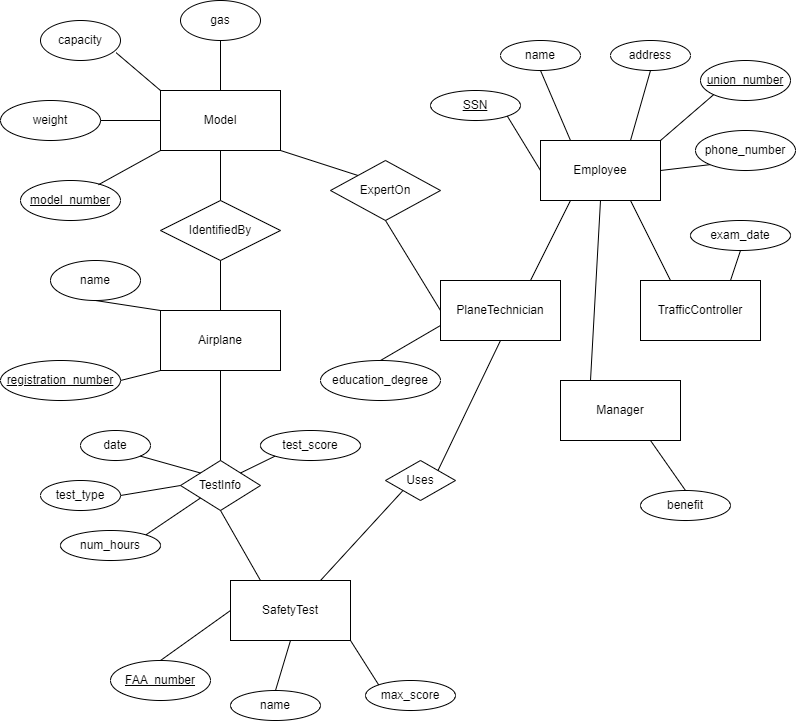

The diagram above was exported from draw.io. Its source (the exported page's mxGraphModel, read from the mxfile embedded in the PNG):
<mxGraphModel dx="1038" dy="643" grid="1" gridSize="10" guides="1" tooltips="1" connect="1" arrows="1" fold="1" page="1" pageScale="1" pageWidth="850" pageHeight="1100" math="0" shadow="0" extFonts="Permanent Marker^https://fonts.googleapis.com/css?family=Permanent+Marker">
  <root>
    <mxCell id="0" />
    <mxCell id="1" parent="0" />
    <mxCell id="_W0dCuQQbCOGgz-iwlY7-1" value="Model" style="rounded=0;whiteSpace=wrap;html=1;metaEdit=0;" vertex="1" parent="1">
      <mxGeometry x="200" y="220" width="120" height="60" as="geometry" />
    </mxCell>
    <mxCell id="_W0dCuQQbCOGgz-iwlY7-2" value="capacity" style="ellipse;whiteSpace=wrap;html=1;" vertex="1" parent="1">
      <mxGeometry x="80" y="150" width="80" height="40" as="geometry" />
    </mxCell>
    <mxCell id="_W0dCuQQbCOGgz-iwlY7-3" value="gas" style="ellipse;whiteSpace=wrap;html=1;" vertex="1" parent="1">
      <mxGeometry x="220" y="130" width="80" height="40" as="geometry" />
    </mxCell>
    <mxCell id="_W0dCuQQbCOGgz-iwlY7-4" value="weight" style="ellipse;whiteSpace=wrap;html=1;" vertex="1" parent="1">
      <mxGeometry x="40" y="230" width="100" height="40" as="geometry" />
    </mxCell>
    <mxCell id="_W0dCuQQbCOGgz-iwlY7-5" value="&lt;u&gt;model_number&lt;/u&gt;" style="ellipse;whiteSpace=wrap;html=1;" vertex="1" parent="1">
      <mxGeometry x="60" y="310" width="100" height="40" as="geometry" />
    </mxCell>
    <mxCell id="_W0dCuQQbCOGgz-iwlY7-6" value="" style="endArrow=none;html=1;rounded=0;exitX=0.78;exitY=0.105;exitDx=0;exitDy=0;exitPerimeter=0;entryX=0;entryY=1;entryDx=0;entryDy=0;" edge="1" parent="1" source="_W0dCuQQbCOGgz-iwlY7-5" target="_W0dCuQQbCOGgz-iwlY7-1">
      <mxGeometry width="50" height="50" relative="1" as="geometry">
        <mxPoint x="400" y="460" as="sourcePoint" />
        <mxPoint x="450" y="410" as="targetPoint" />
      </mxGeometry>
    </mxCell>
    <mxCell id="_W0dCuQQbCOGgz-iwlY7-7" value="" style="endArrow=none;html=1;rounded=0;exitX=1;exitY=0.5;exitDx=0;exitDy=0;entryX=0;entryY=0.5;entryDx=0;entryDy=0;" edge="1" parent="1" source="_W0dCuQQbCOGgz-iwlY7-4" target="_W0dCuQQbCOGgz-iwlY7-1">
      <mxGeometry width="50" height="50" relative="1" as="geometry">
        <mxPoint x="400" y="460" as="sourcePoint" />
        <mxPoint x="450" y="410" as="targetPoint" />
      </mxGeometry>
    </mxCell>
    <mxCell id="_W0dCuQQbCOGgz-iwlY7-8" value="" style="endArrow=none;html=1;rounded=0;exitX=0.945;exitY=0.805;exitDx=0;exitDy=0;exitPerimeter=0;entryX=0;entryY=0;entryDx=0;entryDy=0;" edge="1" parent="1" source="_W0dCuQQbCOGgz-iwlY7-2" target="_W0dCuQQbCOGgz-iwlY7-1">
      <mxGeometry width="50" height="50" relative="1" as="geometry">
        <mxPoint x="400" y="460" as="sourcePoint" />
        <mxPoint x="450" y="410" as="targetPoint" />
      </mxGeometry>
    </mxCell>
    <mxCell id="_W0dCuQQbCOGgz-iwlY7-9" value="" style="endArrow=none;html=1;rounded=0;exitX=0.5;exitY=1;exitDx=0;exitDy=0;entryX=0.5;entryY=0;entryDx=0;entryDy=0;" edge="1" parent="1" source="_W0dCuQQbCOGgz-iwlY7-3" target="_W0dCuQQbCOGgz-iwlY7-1">
      <mxGeometry width="50" height="50" relative="1" as="geometry">
        <mxPoint x="400" y="460" as="sourcePoint" />
        <mxPoint x="450" y="410" as="targetPoint" />
      </mxGeometry>
    </mxCell>
    <mxCell id="_W0dCuQQbCOGgz-iwlY7-10" value="IdentifiedBy" style="rhombus;whiteSpace=wrap;html=1;" vertex="1" parent="1">
      <mxGeometry x="200" y="330" width="120" height="60" as="geometry" />
    </mxCell>
    <mxCell id="_W0dCuQQbCOGgz-iwlY7-11" value="Airplane" style="rounded=0;whiteSpace=wrap;html=1;" vertex="1" parent="1">
      <mxGeometry x="200" y="440" width="120" height="60" as="geometry" />
    </mxCell>
    <mxCell id="_W0dCuQQbCOGgz-iwlY7-12" value="" style="endArrow=none;html=1;rounded=0;exitX=0.5;exitY=1;exitDx=0;exitDy=0;" edge="1" parent="1" source="_W0dCuQQbCOGgz-iwlY7-1" target="_W0dCuQQbCOGgz-iwlY7-10">
      <mxGeometry width="50" height="50" relative="1" as="geometry">
        <mxPoint x="400" y="460" as="sourcePoint" />
        <mxPoint x="450" y="410" as="targetPoint" />
      </mxGeometry>
    </mxCell>
    <mxCell id="_W0dCuQQbCOGgz-iwlY7-13" value="" style="endArrow=none;html=1;rounded=0;exitX=0.5;exitY=1;exitDx=0;exitDy=0;entryX=0.5;entryY=0;entryDx=0;entryDy=0;" edge="1" parent="1" source="_W0dCuQQbCOGgz-iwlY7-10" target="_W0dCuQQbCOGgz-iwlY7-11">
      <mxGeometry width="50" height="50" relative="1" as="geometry">
        <mxPoint x="400" y="460" as="sourcePoint" />
        <mxPoint x="450" y="410" as="targetPoint" />
      </mxGeometry>
    </mxCell>
    <mxCell id="_W0dCuQQbCOGgz-iwlY7-14" value="name" style="ellipse;whiteSpace=wrap;html=1;" vertex="1" parent="1">
      <mxGeometry x="90" y="390" width="90" height="40" as="geometry" />
    </mxCell>
    <mxCell id="_W0dCuQQbCOGgz-iwlY7-15" value="registration_number" style="ellipse;whiteSpace=wrap;html=1;fontStyle=4" vertex="1" parent="1">
      <mxGeometry x="40" y="490" width="120" height="40" as="geometry" />
    </mxCell>
    <mxCell id="_W0dCuQQbCOGgz-iwlY7-16" value="" style="endArrow=none;html=1;rounded=0;exitX=0.5;exitY=1;exitDx=0;exitDy=0;entryX=0;entryY=0;entryDx=0;entryDy=0;" edge="1" parent="1" source="_W0dCuQQbCOGgz-iwlY7-14" target="_W0dCuQQbCOGgz-iwlY7-11">
      <mxGeometry width="50" height="50" relative="1" as="geometry">
        <mxPoint x="170" y="430" as="sourcePoint" />
        <mxPoint x="450" y="410" as="targetPoint" />
      </mxGeometry>
    </mxCell>
    <mxCell id="_W0dCuQQbCOGgz-iwlY7-17" value="" style="endArrow=none;html=1;rounded=0;exitX=1;exitY=0.5;exitDx=0;exitDy=0;" edge="1" parent="1" source="_W0dCuQQbCOGgz-iwlY7-15">
      <mxGeometry width="50" height="50" relative="1" as="geometry">
        <mxPoint x="400" y="460" as="sourcePoint" />
        <mxPoint x="200" y="500" as="targetPoint" />
      </mxGeometry>
    </mxCell>
    <mxCell id="_W0dCuQQbCOGgz-iwlY7-18" value="ExpertOn" style="rhombus;whiteSpace=wrap;html=1;" vertex="1" parent="1">
      <mxGeometry x="370" y="290" width="110" height="60" as="geometry" />
    </mxCell>
    <mxCell id="_W0dCuQQbCOGgz-iwlY7-19" value="" style="endArrow=none;html=1;rounded=0;exitX=1;exitY=1;exitDx=0;exitDy=0;entryX=0;entryY=0;entryDx=0;entryDy=0;" edge="1" parent="1" source="_W0dCuQQbCOGgz-iwlY7-1" target="_W0dCuQQbCOGgz-iwlY7-18">
      <mxGeometry width="50" height="50" relative="1" as="geometry">
        <mxPoint x="400" y="460" as="sourcePoint" />
        <mxPoint x="450" y="410" as="targetPoint" />
      </mxGeometry>
    </mxCell>
    <mxCell id="_W0dCuQQbCOGgz-iwlY7-20" value="PlaneTechnician" style="rounded=0;whiteSpace=wrap;html=1;" vertex="1" parent="1">
      <mxGeometry x="480" y="410" width="120" height="60" as="geometry" />
    </mxCell>
    <mxCell id="_W0dCuQQbCOGgz-iwlY7-21" value="" style="endArrow=none;html=1;rounded=0;entryX=0.5;entryY=1;entryDx=0;entryDy=0;exitX=0;exitY=0.5;exitDx=0;exitDy=0;" edge="1" parent="1" source="_W0dCuQQbCOGgz-iwlY7-20" target="_W0dCuQQbCOGgz-iwlY7-18">
      <mxGeometry width="50" height="50" relative="1" as="geometry">
        <mxPoint x="470" y="440" as="sourcePoint" />
        <mxPoint x="450" y="410" as="targetPoint" />
      </mxGeometry>
    </mxCell>
    <mxCell id="_W0dCuQQbCOGgz-iwlY7-22" value="education_degree" style="ellipse;whiteSpace=wrap;html=1;" vertex="1" parent="1">
      <mxGeometry x="360" y="490" width="120" height="40" as="geometry" />
    </mxCell>
    <mxCell id="_W0dCuQQbCOGgz-iwlY7-23" value="" style="endArrow=none;html=1;rounded=0;exitX=0.5;exitY=0;exitDx=0;exitDy=0;entryX=0;entryY=0.75;entryDx=0;entryDy=0;" edge="1" parent="1" source="_W0dCuQQbCOGgz-iwlY7-22" target="_W0dCuQQbCOGgz-iwlY7-20">
      <mxGeometry width="50" height="50" relative="1" as="geometry">
        <mxPoint x="400" y="460" as="sourcePoint" />
        <mxPoint x="450" y="410" as="targetPoint" />
      </mxGeometry>
    </mxCell>
    <mxCell id="_W0dCuQQbCOGgz-iwlY7-24" value="Employee" style="rounded=0;whiteSpace=wrap;html=1;" vertex="1" parent="1">
      <mxGeometry x="580" y="270" width="120" height="60" as="geometry" />
    </mxCell>
    <mxCell id="_W0dCuQQbCOGgz-iwlY7-25" value="SSN" style="ellipse;whiteSpace=wrap;html=1;fontStyle=4" vertex="1" parent="1">
      <mxGeometry x="470" y="220" width="90" height="30" as="geometry" />
    </mxCell>
    <mxCell id="_W0dCuQQbCOGgz-iwlY7-26" value="name" style="ellipse;whiteSpace=wrap;html=1;" vertex="1" parent="1">
      <mxGeometry x="540" y="170" width="80" height="30" as="geometry" />
    </mxCell>
    <mxCell id="_W0dCuQQbCOGgz-iwlY7-27" value="address" style="ellipse;whiteSpace=wrap;html=1;" vertex="1" parent="1">
      <mxGeometry x="650" y="170" width="80" height="30" as="geometry" />
    </mxCell>
    <mxCell id="_W0dCuQQbCOGgz-iwlY7-28" value="union_number" style="ellipse;whiteSpace=wrap;html=1;fontStyle=4" vertex="1" parent="1">
      <mxGeometry x="740" y="190" width="90" height="40" as="geometry" />
    </mxCell>
    <mxCell id="_W0dCuQQbCOGgz-iwlY7-29" value="phone_number" style="ellipse;whiteSpace=wrap;html=1;" vertex="1" parent="1">
      <mxGeometry x="735" y="260" width="100" height="40" as="geometry" />
    </mxCell>
    <mxCell id="_W0dCuQQbCOGgz-iwlY7-30" value="" style="endArrow=none;html=1;rounded=0;entryX=1;entryY=1;entryDx=0;entryDy=0;exitX=0;exitY=0.5;exitDx=0;exitDy=0;" edge="1" parent="1" source="_W0dCuQQbCOGgz-iwlY7-24" target="_W0dCuQQbCOGgz-iwlY7-25">
      <mxGeometry width="50" height="50" relative="1" as="geometry">
        <mxPoint x="400" y="460" as="sourcePoint" />
        <mxPoint x="450" y="410" as="targetPoint" />
      </mxGeometry>
    </mxCell>
    <mxCell id="_W0dCuQQbCOGgz-iwlY7-31" value="" style="endArrow=none;html=1;rounded=0;entryX=0.5;entryY=1;entryDx=0;entryDy=0;exitX=0.25;exitY=0;exitDx=0;exitDy=0;" edge="1" parent="1" source="_W0dCuQQbCOGgz-iwlY7-24" target="_W0dCuQQbCOGgz-iwlY7-26">
      <mxGeometry width="50" height="50" relative="1" as="geometry">
        <mxPoint x="400" y="460" as="sourcePoint" />
        <mxPoint x="450" y="410" as="targetPoint" />
      </mxGeometry>
    </mxCell>
    <mxCell id="_W0dCuQQbCOGgz-iwlY7-32" value="" style="endArrow=none;html=1;rounded=0;entryX=0.5;entryY=1;entryDx=0;entryDy=0;exitX=0.75;exitY=0;exitDx=0;exitDy=0;" edge="1" parent="1" source="_W0dCuQQbCOGgz-iwlY7-24" target="_W0dCuQQbCOGgz-iwlY7-27">
      <mxGeometry width="50" height="50" relative="1" as="geometry">
        <mxPoint x="400" y="460" as="sourcePoint" />
        <mxPoint x="450" y="410" as="targetPoint" />
      </mxGeometry>
    </mxCell>
    <mxCell id="_W0dCuQQbCOGgz-iwlY7-33" value="" style="endArrow=none;html=1;rounded=0;entryX=0;entryY=1;entryDx=0;entryDy=0;exitX=1;exitY=0;exitDx=0;exitDy=0;" edge="1" parent="1" source="_W0dCuQQbCOGgz-iwlY7-24" target="_W0dCuQQbCOGgz-iwlY7-28">
      <mxGeometry width="50" height="50" relative="1" as="geometry">
        <mxPoint x="400" y="460" as="sourcePoint" />
        <mxPoint x="450" y="410" as="targetPoint" />
      </mxGeometry>
    </mxCell>
    <mxCell id="_W0dCuQQbCOGgz-iwlY7-34" value="" style="endArrow=none;html=1;rounded=0;entryX=0;entryY=1;entryDx=0;entryDy=0;exitX=1;exitY=0.5;exitDx=0;exitDy=0;" edge="1" parent="1" source="_W0dCuQQbCOGgz-iwlY7-24" target="_W0dCuQQbCOGgz-iwlY7-29">
      <mxGeometry width="50" height="50" relative="1" as="geometry">
        <mxPoint x="400" y="460" as="sourcePoint" />
        <mxPoint x="450" y="410" as="targetPoint" />
      </mxGeometry>
    </mxCell>
    <mxCell id="_W0dCuQQbCOGgz-iwlY7-35" value="" style="endArrow=none;html=1;rounded=0;entryX=0.25;entryY=1;entryDx=0;entryDy=0;exitX=0.75;exitY=0;exitDx=0;exitDy=0;" edge="1" parent="1" source="_W0dCuQQbCOGgz-iwlY7-20" target="_W0dCuQQbCOGgz-iwlY7-24">
      <mxGeometry width="50" height="50" relative="1" as="geometry">
        <mxPoint x="400" y="460" as="sourcePoint" />
        <mxPoint x="450" y="410" as="targetPoint" />
      </mxGeometry>
    </mxCell>
    <mxCell id="_W0dCuQQbCOGgz-iwlY7-36" value="Manager" style="rounded=0;whiteSpace=wrap;html=1;" vertex="1" parent="1">
      <mxGeometry x="600" y="510" width="120" height="60" as="geometry" />
    </mxCell>
    <mxCell id="_W0dCuQQbCOGgz-iwlY7-37" value="TrafficController" style="rounded=0;whiteSpace=wrap;html=1;" vertex="1" parent="1">
      <mxGeometry x="680" y="410" width="120" height="60" as="geometry" />
    </mxCell>
    <mxCell id="_W0dCuQQbCOGgz-iwlY7-38" value="" style="endArrow=none;html=1;rounded=0;entryX=0.5;entryY=1;entryDx=0;entryDy=0;exitX=0.25;exitY=0;exitDx=0;exitDy=0;" edge="1" parent="1" source="_W0dCuQQbCOGgz-iwlY7-36" target="_W0dCuQQbCOGgz-iwlY7-24">
      <mxGeometry width="50" height="50" relative="1" as="geometry">
        <mxPoint x="400" y="460" as="sourcePoint" />
        <mxPoint x="450" y="410" as="targetPoint" />
      </mxGeometry>
    </mxCell>
    <mxCell id="_W0dCuQQbCOGgz-iwlY7-39" value="" style="endArrow=none;html=1;rounded=0;entryX=0.75;entryY=1;entryDx=0;entryDy=0;exitX=0.25;exitY=0;exitDx=0;exitDy=0;" edge="1" parent="1" source="_W0dCuQQbCOGgz-iwlY7-37" target="_W0dCuQQbCOGgz-iwlY7-24">
      <mxGeometry width="50" height="50" relative="1" as="geometry">
        <mxPoint x="400" y="460" as="sourcePoint" />
        <mxPoint x="450" y="410" as="targetPoint" />
      </mxGeometry>
    </mxCell>
    <mxCell id="_W0dCuQQbCOGgz-iwlY7-40" value="exam_date" style="ellipse;whiteSpace=wrap;html=1;" vertex="1" parent="1">
      <mxGeometry x="730" y="350" width="100" height="30" as="geometry" />
    </mxCell>
    <mxCell id="_W0dCuQQbCOGgz-iwlY7-41" value="" style="endArrow=none;html=1;rounded=0;entryX=0.5;entryY=1;entryDx=0;entryDy=0;exitX=0.75;exitY=0;exitDx=0;exitDy=0;" edge="1" parent="1" source="_W0dCuQQbCOGgz-iwlY7-37" target="_W0dCuQQbCOGgz-iwlY7-40">
      <mxGeometry width="50" height="50" relative="1" as="geometry">
        <mxPoint x="400" y="460" as="sourcePoint" />
        <mxPoint x="450" y="410" as="targetPoint" />
      </mxGeometry>
    </mxCell>
    <mxCell id="_W0dCuQQbCOGgz-iwlY7-42" value="benefit" style="ellipse;whiteSpace=wrap;html=1;" vertex="1" parent="1">
      <mxGeometry x="680" y="620" width="90" height="30" as="geometry" />
    </mxCell>
    <mxCell id="_W0dCuQQbCOGgz-iwlY7-43" value="" style="endArrow=none;html=1;rounded=0;entryX=0.75;entryY=1;entryDx=0;entryDy=0;exitX=0.5;exitY=0;exitDx=0;exitDy=0;" edge="1" parent="1" source="_W0dCuQQbCOGgz-iwlY7-42" target="_W0dCuQQbCOGgz-iwlY7-36">
      <mxGeometry width="50" height="50" relative="1" as="geometry">
        <mxPoint x="400" y="460" as="sourcePoint" />
        <mxPoint x="450" y="410" as="targetPoint" />
      </mxGeometry>
    </mxCell>
    <mxCell id="_W0dCuQQbCOGgz-iwlY7-44" value="SafetyTest" style="rounded=0;whiteSpace=wrap;html=1;" vertex="1" parent="1">
      <mxGeometry x="270" y="710" width="120" height="60" as="geometry" />
    </mxCell>
    <mxCell id="_W0dCuQQbCOGgz-iwlY7-45" value="Uses" style="rhombus;whiteSpace=wrap;html=1;" vertex="1" parent="1">
      <mxGeometry x="425" y="590" width="70" height="40" as="geometry" />
    </mxCell>
    <mxCell id="_W0dCuQQbCOGgz-iwlY7-46" value="" style="endArrow=none;html=1;rounded=0;entryX=0.5;entryY=1;entryDx=0;entryDy=0;exitX=1;exitY=0;exitDx=0;exitDy=0;" edge="1" parent="1" source="_W0dCuQQbCOGgz-iwlY7-45" target="_W0dCuQQbCOGgz-iwlY7-20">
      <mxGeometry width="50" height="50" relative="1" as="geometry">
        <mxPoint x="400" y="660" as="sourcePoint" />
        <mxPoint x="450" y="610" as="targetPoint" />
      </mxGeometry>
    </mxCell>
    <mxCell id="_W0dCuQQbCOGgz-iwlY7-47" value="" style="endArrow=none;html=1;rounded=0;entryX=0;entryY=1;entryDx=0;entryDy=0;exitX=0.75;exitY=0;exitDx=0;exitDy=0;" edge="1" parent="1" source="_W0dCuQQbCOGgz-iwlY7-44" target="_W0dCuQQbCOGgz-iwlY7-45">
      <mxGeometry width="50" height="50" relative="1" as="geometry">
        <mxPoint x="400" y="660" as="sourcePoint" />
        <mxPoint x="450" y="610" as="targetPoint" />
      </mxGeometry>
    </mxCell>
    <mxCell id="_W0dCuQQbCOGgz-iwlY7-48" value="FAA_number" style="ellipse;whiteSpace=wrap;html=1;fontStyle=4" vertex="1" parent="1">
      <mxGeometry x="150" y="790" width="100" height="40" as="geometry" />
    </mxCell>
    <mxCell id="_W0dCuQQbCOGgz-iwlY7-49" value="name" style="ellipse;whiteSpace=wrap;html=1;" vertex="1" parent="1">
      <mxGeometry x="270" y="820" width="90" height="30" as="geometry" />
    </mxCell>
    <mxCell id="_W0dCuQQbCOGgz-iwlY7-51" value="max_score" style="ellipse;whiteSpace=wrap;html=1;" vertex="1" parent="1">
      <mxGeometry x="405" y="810" width="90" height="30" as="geometry" />
    </mxCell>
    <mxCell id="_W0dCuQQbCOGgz-iwlY7-52" value="" style="endArrow=none;html=1;rounded=0;entryX=0.5;entryY=1;entryDx=0;entryDy=0;exitX=0.5;exitY=0;exitDx=0;exitDy=0;" edge="1" parent="1" source="_W0dCuQQbCOGgz-iwlY7-49" target="_W0dCuQQbCOGgz-iwlY7-44">
      <mxGeometry width="50" height="50" relative="1" as="geometry">
        <mxPoint x="400" y="660" as="sourcePoint" />
        <mxPoint x="450" y="610" as="targetPoint" />
      </mxGeometry>
    </mxCell>
    <mxCell id="_W0dCuQQbCOGgz-iwlY7-53" value="" style="endArrow=none;html=1;rounded=0;exitX=0.5;exitY=0;exitDx=0;exitDy=0;entryX=0;entryY=0.5;entryDx=0;entryDy=0;" edge="1" parent="1" source="_W0dCuQQbCOGgz-iwlY7-48" target="_W0dCuQQbCOGgz-iwlY7-44">
      <mxGeometry width="50" height="50" relative="1" as="geometry">
        <mxPoint x="400" y="660" as="sourcePoint" />
        <mxPoint x="450" y="610" as="targetPoint" />
      </mxGeometry>
    </mxCell>
    <mxCell id="_W0dCuQQbCOGgz-iwlY7-54" value="" style="endArrow=none;html=1;rounded=0;entryX=1;entryY=1;entryDx=0;entryDy=0;exitX=0;exitY=0;exitDx=0;exitDy=0;" edge="1" parent="1" source="_W0dCuQQbCOGgz-iwlY7-51" target="_W0dCuQQbCOGgz-iwlY7-44">
      <mxGeometry width="50" height="50" relative="1" as="geometry">
        <mxPoint x="400" y="660" as="sourcePoint" />
        <mxPoint x="450" y="610" as="targetPoint" />
      </mxGeometry>
    </mxCell>
    <mxCell id="_W0dCuQQbCOGgz-iwlY7-55" value="TestInfo" style="rhombus;whiteSpace=wrap;html=1;" vertex="1" parent="1">
      <mxGeometry x="220" y="590" width="80" height="50" as="geometry" />
    </mxCell>
    <mxCell id="_W0dCuQQbCOGgz-iwlY7-56" value="" style="endArrow=none;html=1;rounded=0;exitX=0.5;exitY=0;exitDx=0;exitDy=0;entryX=0.5;entryY=1;entryDx=0;entryDy=0;" edge="1" parent="1" source="_W0dCuQQbCOGgz-iwlY7-55" target="_W0dCuQQbCOGgz-iwlY7-11">
      <mxGeometry width="50" height="50" relative="1" as="geometry">
        <mxPoint x="400" y="660" as="sourcePoint" />
        <mxPoint x="450" y="610" as="targetPoint" />
      </mxGeometry>
    </mxCell>
    <mxCell id="_W0dCuQQbCOGgz-iwlY7-57" value="" style="endArrow=none;html=1;rounded=0;exitX=0.5;exitY=1;exitDx=0;exitDy=0;entryX=0.25;entryY=0;entryDx=0;entryDy=0;" edge="1" parent="1" source="_W0dCuQQbCOGgz-iwlY7-55" target="_W0dCuQQbCOGgz-iwlY7-44">
      <mxGeometry width="50" height="50" relative="1" as="geometry">
        <mxPoint x="400" y="660" as="sourcePoint" />
        <mxPoint x="450" y="610" as="targetPoint" />
      </mxGeometry>
    </mxCell>
    <mxCell id="_W0dCuQQbCOGgz-iwlY7-58" value="date" style="ellipse;whiteSpace=wrap;html=1;" vertex="1" parent="1">
      <mxGeometry x="120" y="560" width="70" height="30" as="geometry" />
    </mxCell>
    <mxCell id="_W0dCuQQbCOGgz-iwlY7-59" value="test_type" style="ellipse;whiteSpace=wrap;html=1;" vertex="1" parent="1">
      <mxGeometry x="80" y="610" width="80" height="30" as="geometry" />
    </mxCell>
    <mxCell id="_W0dCuQQbCOGgz-iwlY7-60" value="num_hours" style="ellipse;whiteSpace=wrap;html=1;" vertex="1" parent="1">
      <mxGeometry x="100" y="660" width="100" height="30" as="geometry" />
    </mxCell>
    <mxCell id="_W0dCuQQbCOGgz-iwlY7-61" value="test_score" style="ellipse;whiteSpace=wrap;html=1;" vertex="1" parent="1">
      <mxGeometry x="300" y="560" width="100" height="30" as="geometry" />
    </mxCell>
    <mxCell id="_W0dCuQQbCOGgz-iwlY7-62" value="" style="endArrow=none;html=1;rounded=0;exitX=1;exitY=0;exitDx=0;exitDy=0;entryX=0;entryY=1;entryDx=0;entryDy=0;" edge="1" parent="1" source="_W0dCuQQbCOGgz-iwlY7-55" target="_W0dCuQQbCOGgz-iwlY7-61">
      <mxGeometry width="50" height="50" relative="1" as="geometry">
        <mxPoint x="400" y="660" as="sourcePoint" />
        <mxPoint x="450" y="610" as="targetPoint" />
      </mxGeometry>
    </mxCell>
    <mxCell id="_W0dCuQQbCOGgz-iwlY7-63" value="" style="endArrow=none;html=1;rounded=0;exitX=1;exitY=0;exitDx=0;exitDy=0;entryX=0;entryY=1;entryDx=0;entryDy=0;" edge="1" parent="1" source="_W0dCuQQbCOGgz-iwlY7-60" target="_W0dCuQQbCOGgz-iwlY7-55">
      <mxGeometry width="50" height="50" relative="1" as="geometry">
        <mxPoint x="400" y="660" as="sourcePoint" />
        <mxPoint x="450" y="610" as="targetPoint" />
      </mxGeometry>
    </mxCell>
    <mxCell id="_W0dCuQQbCOGgz-iwlY7-64" value="" style="endArrow=none;html=1;rounded=0;exitX=1;exitY=0.5;exitDx=0;exitDy=0;entryX=0;entryY=0.5;entryDx=0;entryDy=0;" edge="1" parent="1" source="_W0dCuQQbCOGgz-iwlY7-59" target="_W0dCuQQbCOGgz-iwlY7-55">
      <mxGeometry width="50" height="50" relative="1" as="geometry">
        <mxPoint x="400" y="660" as="sourcePoint" />
        <mxPoint x="450" y="610" as="targetPoint" />
      </mxGeometry>
    </mxCell>
    <mxCell id="_W0dCuQQbCOGgz-iwlY7-65" value="" style="endArrow=none;html=1;rounded=0;exitX=1;exitY=1;exitDx=0;exitDy=0;entryX=0;entryY=0;entryDx=0;entryDy=0;" edge="1" parent="1" source="_W0dCuQQbCOGgz-iwlY7-58" target="_W0dCuQQbCOGgz-iwlY7-55">
      <mxGeometry width="50" height="50" relative="1" as="geometry">
        <mxPoint x="400" y="660" as="sourcePoint" />
        <mxPoint x="450" y="610" as="targetPoint" />
      </mxGeometry>
    </mxCell>
  </root>
</mxGraphModel>